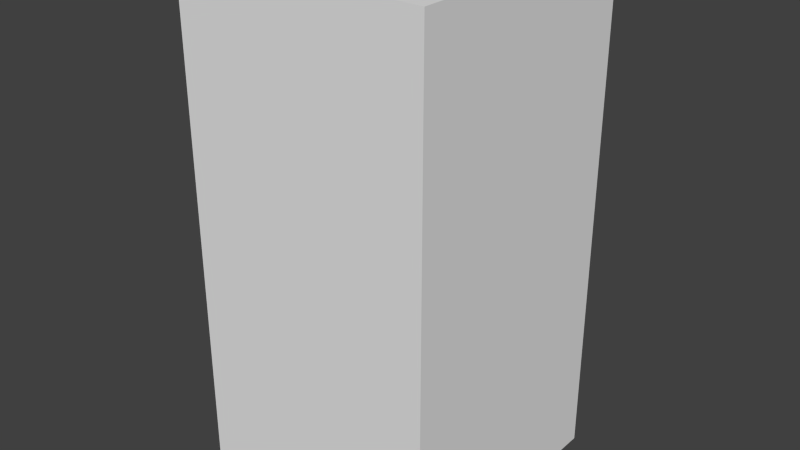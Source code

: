 # Source: brownDotThree.blend  (saved by Blender 2.68.0; exported with 4.5.12 LTS)
import bpy
from mathutils import Matrix  # noqa: F401  (used for matrix-valued properties, if any)

bpy.ops.wm.read_factory_settings(use_empty=True)
scene = bpy.context.scene
scene.name = 'Scene'

# ---- collections
col_collection_1 = bpy.data.collections.new('Collection 1'); scene.collection.children.link(col_collection_1)

# ---- world
world_world = bpy.data.worlds.new('World'); scene.world = world_world
world_world.color = (0.05088, 0.05088, 0.05088)
world_world.use_sun_shadow = False
world_world.sun_shadow_jitter_overblur = 0.0
world_world.cycles.sampling_method = 'MANUAL'
world_world.cycles.sample_map_resolution = 256

# ---- meshes
me_browndotthree = bpy.data.meshes.new('brownDotThree')
me_browndotthree.from_pydata([(-0.5, -0.5, -1.0), (-0.5, 0.5, -1.0), (0.5, 0.5, -1.0), (0.5, -0.5, -1.0), (-0.5, -0.5, 1.0), (-0.5, 0.5, 1.0), (0.5, 0.5, 1.0), (0.5, -0.5, 1.0)], [], [(4, 5, 1, 0), (5, 6, 2, 1), (6, 7, 3, 2), (7, 4, 0, 3), (0, 1, 2, 3), (7, 6, 5, 4)])
me_browndotthree.use_remesh_preserve_volume = False
me_browndotthree.use_remesh_preserve_attributes = False
me_browndotthree.use_mirror_vertex_groups = False
me_browndotthree.update()

# ---- objects
ob_browndotthree = bpy.data.objects.new('brownDotThree', me_browndotthree)

# ---- transforms, parenting, visibility, modifiers, constraints
ob_browndotthree.location = (0.0, 0.0, 0.0)
ob_browndotthree.lineart.crease_threshold = 0.0

# ---- collection membership
col_collection_1.objects.link(ob_browndotthree)

# ---- scene / render settings (as saved in the file)
scene.frame_start = 1; scene.frame_end = 250; scene.frame_set(1)
scene.render.engine = 'BLENDER_EEVEE_NEXT'
scene.render.image_settings.color_mode = 'RGB'
scene.render.image_settings.compression = 90
scene.render.resolution_percentage = 50
scene.render.dither_intensity = 0.0
scene.cycles.use_denoising = False
scene.cycles.samples = 10
scene.cycles.sampling_pattern = 'TABULATED_SOBOL'
scene.cycles.light_sampling_threshold = 0.0
scene.cycles.use_adaptive_sampling = False
scene.cycles.use_light_tree = False
scene.cycles.blur_glossy = 0.0
scene.cycles.volume_bounces = 1
scene.cycles.pixel_filter_type = 'GAUSSIAN'
scene.cycles.sample_clamp_indirect = 0.0
scene.view_settings.view_transform = 'Standard'
bpy.context.view_layer.update()

# ---- added for rendering (the .blend has no active camera and no usable light): camera, sun
cam_auto = bpy.data.cameras.new('AutoCamera')
cam_auto.lens = 50.0
cam_auto.sensor_width = 36.0
cam_auto.clip_end = 1000.0
ob_auto_camera = bpy.data.objects.new('AutoCamera', cam_auto)
scene.collection.objects.link(ob_auto_camera)
ob_auto_camera.location = (2.26633, -2.71959, 1.81306)
ob_auto_camera.rotation_euler = (1.09748, -7.21219e-08, 0.694738)
scene.camera = ob_auto_camera
light_auto_sun = bpy.data.lights.new('AutoSun', 'SUN')
light_auto_sun.energy = 3.0
light_auto_sun.angle = 0.0523599
ob_auto_sun = bpy.data.objects.new('AutoSun', light_auto_sun)
scene.collection.objects.link(ob_auto_sun)
ob_auto_sun.rotation_euler = (0.872665, 0.174533, 0.523599)
bpy.context.view_layer.update()
